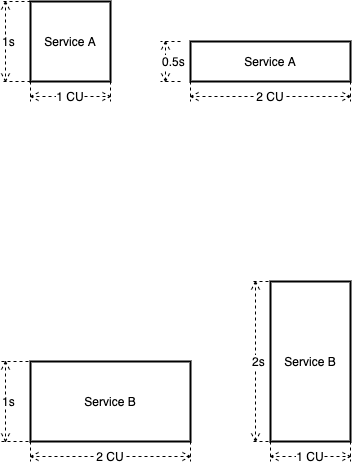

The diagram above was exported from draw.io. Its source (the exported page's mxGraphModel, read from the mxfile embedded in the PNG):
<mxGraphModel dx="1134" dy="680" grid="1" gridSize="10" guides="1" tooltips="1" connect="1" arrows="1" fold="1" page="1" pageScale="1" pageWidth="827" pageHeight="1169" math="0" shadow="0">
  <root>
    <mxCell id="0" />
    <mxCell id="1" parent="0" />
    <mxCell id="8" value="Service A" style="rounded=0;whiteSpace=wrap;html=1;strokeWidth=2;" parent="1" vertex="1">
      <mxGeometry x="40" y="120" width="80" height="80" as="geometry" />
    </mxCell>
    <mxCell id="9" value="1 CU" style="shape=dimension;whiteSpace=wrap;html=1;align=center;points=[];verticalAlign=bottom;spacingBottom=-5;labelBackgroundColor=#ffffff;dashed=1;" parent="1" vertex="1">
      <mxGeometry x="40" y="140" width="80" height="80" as="geometry" />
    </mxCell>
    <mxCell id="10" value="1s" style="shape=dimension;direction=south;whiteSpace=wrap;html=1;align=left;points=[];verticalAlign=middle;labelBackgroundColor=#ffffff;dashed=1;" parent="1" vertex="1">
      <mxGeometry x="10" y="120" width="30" height="80" as="geometry" />
    </mxCell>
    <mxCell id="11" value="Service B" style="rounded=0;whiteSpace=wrap;html=1;strokeWidth=2;" parent="1" vertex="1">
      <mxGeometry x="40" y="480" width="160" height="80" as="geometry" />
    </mxCell>
    <mxCell id="12" value="2 CU" style="shape=dimension;whiteSpace=wrap;html=1;align=center;points=[];verticalAlign=bottom;spacingBottom=-5;labelBackgroundColor=#ffffff;dashed=1;" parent="1" vertex="1">
      <mxGeometry x="40" y="560" width="160" height="20" as="geometry" />
    </mxCell>
    <mxCell id="13" value="1s" style="shape=dimension;direction=south;whiteSpace=wrap;html=1;align=left;points=[];verticalAlign=middle;labelBackgroundColor=#ffffff;dashed=1;" parent="1" vertex="1">
      <mxGeometry x="10" y="480" width="40" height="80" as="geometry" />
    </mxCell>
    <mxCell id="14" value="Service A" style="rounded=0;whiteSpace=wrap;html=1;strokeWidth=2;" parent="1" vertex="1">
      <mxGeometry x="200" y="160" width="160" height="40" as="geometry" />
    </mxCell>
    <mxCell id="15" value="2 CU" style="shape=dimension;whiteSpace=wrap;html=1;align=center;points=[];verticalAlign=bottom;spacingBottom=-5;labelBackgroundColor=#ffffff;dashed=1;" parent="1" vertex="1">
      <mxGeometry x="200" y="200" width="160" height="20" as="geometry" />
    </mxCell>
    <mxCell id="16" value="0.5s" style="shape=dimension;direction=south;whiteSpace=wrap;html=1;align=left;points=[];verticalAlign=middle;labelBackgroundColor=#ffffff;dashed=1;" parent="1" vertex="1">
      <mxGeometry x="170" y="160" width="20" height="40" as="geometry" />
    </mxCell>
    <mxCell id="17" value="Service B" style="rounded=0;whiteSpace=wrap;html=1;strokeWidth=2;" parent="1" vertex="1">
      <mxGeometry x="280" y="400" width="80" height="160" as="geometry" />
    </mxCell>
    <mxCell id="18" value="1 CU" style="shape=dimension;whiteSpace=wrap;html=1;align=center;points=[];verticalAlign=bottom;spacingBottom=-5;labelBackgroundColor=#ffffff;dashed=1;" parent="1" vertex="1">
      <mxGeometry x="280" y="500" width="80" height="80" as="geometry" />
    </mxCell>
    <mxCell id="19" value="2s" style="shape=dimension;direction=south;whiteSpace=wrap;html=1;align=left;points=[];verticalAlign=middle;labelBackgroundColor=#ffffff;dashed=1;" parent="1" vertex="1">
      <mxGeometry x="260" y="400" width="30" height="160" as="geometry" />
    </mxCell>
  </root>
</mxGraphModel>